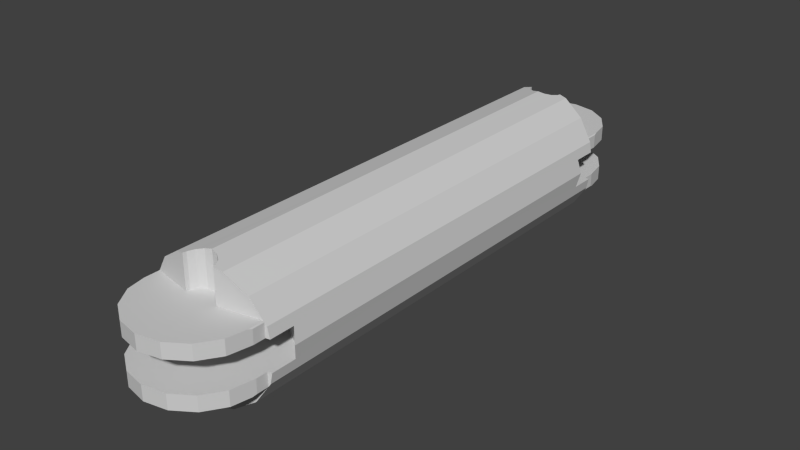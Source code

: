# Source: coxa.blend  (saved by Blender 2.68.0; exported with 4.5.12 LTS)
import bpy
from mathutils import Matrix  # noqa: F401  (used for matrix-valued properties, if any)

bpy.ops.wm.read_factory_settings(use_empty=True)
scene = bpy.context.scene
scene.name = 'Scene'

# ---- collections
col_collection_1 = bpy.data.collections.new('Collection 1'); scene.collection.children.link(col_collection_1)

# ---- materials (node trees are filled in below, after node groups)
mat_m1 = bpy.data.materials.new('M1')
mat_m1.alpha_threshold = 0.0
mat_m1.use_transparent_shadow = False
mat_m1.diffuse_color = (0.64, 0.64, 0.64, 1.0)
mat_m1.specular_color = (0.5, 0.5, 0.5)
mat_m1.roughness = 0.5
mat_m1.line_color = (0.0, 0.0, 0.0, 1.0)

# ---- material node trees

# ---- world
world_world = bpy.data.worlds.new('World'); scene.world = world_world
world_world.color = (0.05088, 0.05088, 0.05088)
world_world.use_sun_shadow = False
world_world.sun_shadow_jitter_overblur = 0.0
world_world.cycles.sampling_method = 'MANUAL'
world_world.cycles.sample_map_resolution = 256

# ---- meshes
me_coxa_front_mesh = bpy.data.meshes.new('Coxa-Front_mesh')
me_coxa_front_mesh.from_pydata([(0.03827, 0.4924, -0.025), (0.07071, 0.4707, -0.025), (0.09239, 0.4383, -0.025), (0.1, 0.4, -0.025), (0.03827, 0.2876, -0.025), (0.1, 0.38, -0.025), (0.03827, 0.4924, -0.05), (0.07071, 0.4707, -0.05), (0.09239, 0.4383, -0.05), (0.02772, 0.3885, -0.05), (0.02121, 0.3788, -0.05), (0.01148, 0.3723, -0.05), (0.03827, 0.2876, 0.025), (0.03827, 0.4924, 0.025), (0.07071, 0.4707, 0.025), (0.1, 0.38, 0.025), (0.09239, 0.4383, 0.025), (0.1, 0.4, 0.025), (0.03827, 0.4924, 0.05), (0.07071, 0.4707, 0.05), (0.09239, 0.4383, 0.05), (0.02772, 0.3885, 0.05), (0.02121, 0.3788, 0.05), (0.01148, 0.3723, 0.05), (0.02889, 0.3944, 0.05), (0.02889, 0.3944, -0.05), (-4.812e-08, 0.5, -0.025), (-0.03827, 0.4924, -0.025), (-0.07071, 0.4707, -0.025), (-0.09239, 0.4383, -0.025), (-0.1, 0.4, -0.025), (-0.03827, 0.2876, -0.025), (-0.1, 0.38, -0.025), (1.49e-08, 0.28, -0.025), (-5.185e-08, 0.5, -0.05), (-0.03827, 0.4924, -0.05), (-0.07071, 0.4707, -0.05), (-0.09239, 0.4383, -0.05), (-0.02772, 0.3885, -0.05), (-0.02121, 0.3788, -0.05), (-0.01148, 0.3723, -0.05), (-1.359e-08, 0.37, -0.112), (-1.359e-08, 0.37, -0.05), (-0.03827, 0.2876, 0.025), (-4.439e-08, 0.5, 0.025), (-0.03827, 0.4924, 0.025), (-0.07071, 0.4707, 0.025), (-0.1, 0.38, 0.025), (-0.09239, 0.4383, 0.025), (1.863e-08, 0.28, 0.025), (-0.1, 0.4, 0.025), (-4.439e-08, 0.5, 0.05), (-0.03827, 0.4924, 0.05), (-0.07071, 0.4707, 0.05), (-0.09239, 0.4383, 0.05), (-0.02772, 0.3885, 0.05), (-0.02121, 0.3788, 0.05), (-0.01148, 0.3723, 0.05), (1.312e-09, 0.37, 0.112), (-6.139e-09, 0.37, 0.05), (-0.02889, 0.3944, 0.05), (-0.02889, 0.3944, -0.05), (1.043e-09, -7.7e-08, -0.112), (-0.04286, -4.111e-08, -0.1035), (-0.0792, -4.476e-08, -0.0792), (-0.1035, -4.568e-08, -0.04286), (-0.112, -8.546e-08, 5.198e-08), (-0.1035, -8.093e-08, 0.04286), (-0.0792, -7.452e-08, 0.0792), (-0.04286, -6.72e-08, 0.1035), (1.795e-08, -6.009e-08, 0.112), (0.04286, -9.598e-08, 0.1035), (0.0792, -9.233e-08, 0.0792), (0.1035, -9.141e-08, 0.04286), (0.112, -5.163e-08, 5.821e-08), (0.1035, -5.616e-08, -0.04286), (0.0792, -6.257e-08, -0.0792), (0.04286, -6.989e-08, -0.1035), (0.1035, 0.3793, 0.04286), (0.1035, 0.3793, -0.04286), (0.02121, 0.3788, 0.1078), (0.02889, 0.3944, 0.1062), (0.02772, 0.3885, 0.1065), (0.01148, 0.3723, 0.1098), (-0.02772, 0.3885, 0.1065), (-0.01148, 0.3723, 0.1097), (-0.02121, 0.3788, 0.1078), (-0.02889, 0.3944, 0.1063), (0.02121, 0.3788, -0.1078), (0.01148, 0.3723, -0.1097), (0.02772, 0.3885, -0.1065), (0.02889, 0.3944, -0.1062), (-0.02889, 0.3944, -0.1063), (-0.02772, 0.3885, -0.1065), (-0.02121, 0.3788, -0.1078), (-0.01148, 0.3723, -0.1097), (-0.1035, 0.3337, -0.04286), (0.107, 0.3373, -0.025), (0.107, 0.3373, 0.025), (-0.1, 0.4, 0.04806), (-0.0987, 0.4065, 0.05), (-0.1, 0.38, 0.04806), (-0.0987, 0.3803, 0.05), (0.0792, 0.3843, 0.0792), (0.09869, 0.4066, 0.05), (0.09869, 0.3803, 0.05), (0.1, 0.38, 0.04802), (0.1, 0.4, 0.04802), (0.0792, 0.3843, -0.0792), (0.04286, 0.3917, 0.1035), (0.04286, 0.3917, -0.1035), (-0.04286, 0.3918, 0.1035), (-0.0792, 0.3844, -0.0792), (-0.1035, 0.3794, 0.04286), (-0.04286, 0.3918, -0.1035), (-0.1035, 0.3794, -0.04286), (-0.0792, 0.3844, 0.0792), (0.1, 0.38, -0.04806), (0.1, 0.4, -0.04806), (0.0987, 0.4065, -0.05), (0.0987, 0.3803, -0.05), (-0.1, 0.38, -0.04805), (-0.1, 0.4, -0.04805), (-0.0987, 0.4065, -0.05), (-0.0987, 0.3803, -0.05), (-0.1035, 0.3337, 0.04286), (-0.08036, 0.3107, -0.025), (-0.107, 0.3372, 0.025), (-0.112, 0.3422, 5.821e-08), (-0.107, 0.3372, -0.025), (-0.08036, 0.3107, 0.025), (0.08036, 0.3107, 0.025), (0.08036, 0.3107, -0.025), (-0.1, 0.38, -0.04805), (-0.1035, 0.3794, -0.04286), (-0.107, 0.3788, -0.025), (-0.107, 0.3788, 0.025), (0.112, 0.3422, 5.198e-08), (0.1035, 0.3337, -0.04286), (0.1035, 0.3337, 0.04286), (0.107, 0.3788, -0.025), (0.107, 0.3788, 0.025), (-0.03827, -0.4924, -0.025), (-0.07071, -0.4707, -0.025), (-0.09239, -0.4383, -0.025), (-0.1, -0.4, -0.025), (-0.03827, -0.2876, -0.025), (-0.1, -0.38, -0.025), (-0.03827, -0.4924, -0.05), (-0.07071, -0.4707, -0.05), (-0.09239, -0.4383, -0.05), (-0.02772, -0.3885, -0.05), (-0.02121, -0.3788, -0.05), (-0.01148, -0.3723, -0.05), (-0.03827, -0.2876, 0.025), (-0.03827, -0.4924, 0.025), (-0.07071, -0.4707, 0.025), (-0.1, -0.38, 0.025), (-0.09239, -0.4383, 0.025), (-0.1, -0.4, 0.025), (-0.03827, -0.4924, 0.05), (-0.07071, -0.4707, 0.05), (-0.09239, -0.4383, 0.05), (-0.02772, -0.3885, 0.05), (-0.02121, -0.3788, 0.05), (-0.01148, -0.3723, 0.05), (-0.02889, -0.3944, 0.05), (-0.02889, -0.3944, -0.05), (1.49e-08, -0.5, -0.025), (0.03827, -0.4924, -0.025), (0.07071, -0.4707, -0.025), (0.09239, -0.4383, -0.025), (0.1, -0.4, -0.025), (0.03827, -0.2876, -0.025), (0.1, -0.38, -0.025), (-1.49e-08, -0.28, -0.025), (1.863e-08, -0.5, -0.05), (0.03827, -0.4924, -0.05), (0.07071, -0.4707, -0.05), (0.09239, -0.4383, -0.05), (0.02772, -0.3885, -0.05), (0.02121, -0.3788, -0.05), (0.01148, -0.3723, -0.05), (7.958e-15, -0.37, -0.112), (7.958e-15, -0.37, -0.05), (0.03827, -0.2876, 0.025), (1.118e-08, -0.5, 0.025), (0.03827, -0.4924, 0.025), (0.07071, -0.4707, 0.025), (0.1, -0.38, 0.025), (0.09239, -0.4383, 0.025), (-1.863e-08, -0.28, 0.025), (0.1, -0.4, 0.025), (1.118e-08, -0.5, 0.05), (0.03827, -0.4924, 0.05), (0.07071, -0.4707, 0.05), (0.09239, -0.4383, 0.05), (0.02772, -0.3885, 0.05), (0.02121, -0.3788, 0.05), (0.01148, -0.3723, 0.05), (-1.49e-08, -0.37, 0.112), (-7.451e-09, -0.37, 0.05), (0.02889, -0.3944, 0.05), (0.02889, -0.3944, -0.05), (-0.1035, -0.3793, 0.04286), (-0.1035, -0.3793, -0.04286), (-0.02121, -0.3788, 0.1078), (-0.02889, -0.3944, 0.1062), (-0.02772, -0.3885, 0.1065), (-0.01148, -0.3723, 0.1098), (0.02772, -0.3885, 0.1065), (0.01148, -0.3723, 0.1097), (0.02121, -0.3788, 0.1078), (0.02889, -0.3944, 0.1063), (-0.02121, -0.3788, -0.1078), (-0.01148, -0.3723, -0.1097), (-0.02772, -0.3885, -0.1065), (-0.02889, -0.3944, -0.1062), (0.02889, -0.3944, -0.1063), (0.02772, -0.3885, -0.1065), (0.02121, -0.3788, -0.1078), (0.01148, -0.3723, -0.1097), (0.1035, -0.3337, -0.04286), (-0.107, -0.3373, -0.025), (-0.107, -0.3373, 0.025), (0.1, -0.4, 0.04806), (0.0987, -0.4065, 0.05), (0.1, -0.38, 0.04806), (0.0987, -0.3803, 0.05), (-0.0792, -0.3843, 0.0792), (-0.09869, -0.4066, 0.05), (-0.09869, -0.3803, 0.05), (-0.1, -0.38, 0.04802), (-0.1, -0.4, 0.04802), (-0.0792, -0.3843, -0.0792), (-0.04286, -0.3917, 0.1035), (-0.04286, -0.3917, -0.1035), (0.04286, -0.3918, 0.1035), (0.0792, -0.3844, -0.0792), (0.1035, -0.3794, 0.04286), (0.04286, -0.3918, -0.1035), (0.1035, -0.3794, -0.04286), (0.0792, -0.3844, 0.0792), (-0.1, -0.38, -0.04806), (-0.1, -0.4, -0.04806), (-0.0987, -0.4065, -0.05), (-0.0987, -0.3803, -0.05), (0.1, -0.38, -0.04805), (0.1, -0.4, -0.04805), (0.0987, -0.4065, -0.05), (0.0987, -0.3803, -0.05), (0.1035, -0.3337, 0.04286), (0.08036, -0.3107, -0.025), (0.107, -0.3372, 0.025), (0.112, -0.3422, 5.821e-08), (0.107, -0.3372, -0.025), (0.08036, -0.3107, 0.025), (-0.08036, -0.3107, 0.025), (-0.08036, -0.3107, -0.025), (0.1, -0.38, -0.04805), (0.1035, -0.3794, -0.04286), (0.107, -0.3788, -0.025), (0.107, -0.3788, 0.025), (-0.112, -0.3422, 5.198e-08), (-0.1035, -0.3337, -0.04286), (-0.1035, -0.3337, 0.04286), (-0.107, -0.3788, -0.025), (-0.107, -0.3788, 0.025)], [], [(49, 12, 4, 33), (1, 7, 6, 0), (2, 8, 7, 1), (0, 6, 34, 26), (90, 88, 10, 9), (88, 89, 11, 10), (91, 90, 9, 25), (14, 13, 18, 19), (16, 14, 19, 20), (13, 44, 51, 18), (107, 106, 15, 17), (118, 3, 5, 117), (49, 33, 31, 43), (28, 27, 35, 36), (29, 28, 36, 37), (27, 26, 34, 35), (30, 29, 37, 123, 122), (46, 53, 52, 45), (48, 54, 53, 46), (45, 52, 51, 44), (84, 86, 56, 55), (86, 85, 57, 56), (58, 59, 57, 85), (99, 50, 47, 101), (87, 84, 55, 60), (34, 6, 7, 8, 119, 120, 25, 9, 10, 11, 42, 40, 39, 38, 61, 124, 123, 37, 36, 35), (80, 22, 23, 83), (82, 21, 22, 80), (83, 23, 59, 58), (81, 24, 21, 82), (95, 40, 42, 41), (92, 61, 38, 93), (93, 38, 39, 94), (94, 39, 40, 95), (89, 41, 42, 11), (78, 106, 105, 103, 72, 73, 139), (3, 118, 119, 8, 2), (3, 2, 1, 0, 26, 27, 28, 29, 30, 32, 135, 129, 126, 31, 33, 4, 132, 97, 140, 5), (72, 103, 109, 71), (105, 106, 107, 104), (17, 16, 20, 104, 107), (91, 25, 120, 108, 110), (115, 121, 124, 112, 64, 65, 96), (77, 110, 108, 76), (69, 111, 116, 68), (52, 53, 54, 100, 102, 60, 55, 56, 57, 59, 23, 22, 21, 24, 105, 104, 20, 19, 18, 51), (103, 105, 24, 81, 109), (92, 114, 112, 124, 61), (111, 87, 60, 102, 116), (64, 112, 114, 63), (50, 99, 100, 54, 48), (100, 99, 101, 102), (140, 79, 117, 5), (118, 117, 120, 119), (122, 121, 32, 30), (123, 124, 121, 122), (4, 12, 131, 132), (43, 31, 126, 130), (116, 102, 101, 113, 125, 67, 68), (128, 127, 130, 126, 129), (129, 135, 115, 96), (135, 32, 133, 134), (125, 113, 136, 127), (101, 47, 136, 113), (141, 15, 106, 78), (75, 76, 108, 120, 117, 79, 138), (98, 141, 78, 139), (137, 97, 132, 131, 98), (140, 97, 138, 79), (45, 44, 13, 14, 16, 17, 15, 141, 98, 131, 12, 49, 43, 130, 127, 136, 47, 50, 48, 46), (70, 58, 85, 86, 84, 87, 111, 69), (83, 58, 70, 71, 109, 81, 82, 80), (125, 127, 128, 66, 67), (128, 129, 96, 65, 66), (137, 98, 139, 73, 74), (138, 97, 137, 74, 75), (90, 91, 110, 77, 62, 41, 89, 88), (63, 114, 92, 93, 94, 95, 41, 62), (191, 154, 146, 175), (143, 149, 148, 142), (144, 150, 149, 143), (142, 148, 176, 168), (216, 214, 152, 151), (214, 215, 153, 152), (217, 216, 151, 167), (156, 155, 160, 161), (158, 156, 161, 162), (155, 186, 193, 160), (233, 232, 157, 159), (244, 145, 147, 243), (191, 175, 173, 185), (170, 169, 177, 178), (171, 170, 178, 179), (169, 168, 176, 177), (172, 171, 179, 249, 248), (188, 195, 194, 187), (190, 196, 195, 188), (187, 194, 193, 186), (210, 212, 198, 197), (212, 211, 199, 198), (200, 201, 199, 211), (225, 192, 189, 227), (213, 210, 197, 202), (176, 148, 149, 150, 245, 246, 167, 151, 152, 153, 184, 182, 181, 180, 203, 250, 249, 179, 178, 177), (206, 164, 165, 209), (208, 163, 164, 206), (209, 165, 201, 200), (207, 166, 163, 208), (221, 182, 184, 183), (218, 203, 180, 219), (219, 180, 181, 220), (220, 181, 182, 221), (215, 183, 184, 153), (77, 240, 218, 219, 220, 221, 183, 62), (145, 244, 245, 150, 144), (145, 144, 143, 142, 168, 169, 170, 171, 172, 174, 261, 255, 252, 173, 175, 146, 258, 223, 266, 147), (68, 229, 235, 69), (231, 232, 233, 230), (159, 158, 162, 230, 233), (217, 167, 246, 234, 236), (241, 247, 250, 238, 76, 75, 222), (63, 236, 234, 64), (71, 237, 242, 72), (194, 195, 196, 226, 228, 202, 197, 198, 199, 201, 165, 164, 163, 166, 231, 230, 162, 161, 160, 193), (229, 231, 166, 207, 235), (218, 240, 238, 250, 203), (237, 213, 202, 228, 242), (76, 238, 240, 77), (192, 225, 226, 196, 190), (226, 225, 227, 228), (266, 205, 243, 147), (244, 243, 246, 245), (248, 247, 174, 172), (249, 250, 247, 248), (146, 154, 257, 258), (185, 173, 252, 256), (242, 228, 227, 239, 251, 73, 72), (254, 253, 256, 252, 255), (255, 261, 241, 222), (261, 174, 259, 260), (251, 239, 262, 253), (227, 189, 262, 239), (267, 157, 232, 204), (65, 64, 234, 246, 243, 205, 264), (224, 267, 204, 265), (263, 223, 258, 257, 224), (266, 223, 264, 205), (187, 186, 155, 156, 158, 159, 157, 267, 224, 257, 154, 191, 185, 256, 253, 262, 189, 192, 190, 188), (209, 200, 70, 69, 235, 207, 208, 206), (251, 253, 254, 74, 73), (254, 255, 222, 75, 74), (204, 232, 231, 229, 68, 67, 265), (264, 223, 263, 66, 65), (216, 217, 236, 63, 62, 183, 215, 214), (263, 224, 265, 67, 66), (70, 200, 211, 212, 210, 213, 237, 71)])
_uv = me_coxa_front_mesh.uv_layers.new(name='UVMap')
_uv.uv.foreach_set('vector', [0.2942, 0.1577, 0.2943, 0.1132, 0.3605, 0.1134, 0.3604, 0.1579, 0.9328, 0.3413, 0.9659, 0.3412, 0.966, 0.375, 0.9329, 0.3751, 0.9328, 0.3211, 0.9659, 0.321, 0.9659, 0.3412, 0.9328, 0.3413, 0.9329, 0.3751, 0.966, 0.375, 0.9661, 0.4174, 0.9331, 0.4175, 0.7401, 0.2136, 0.7419, 0.2223, 0.6654, 0.2221, 0.6655, 0.2133, 0.7419, 0.2223, 0.7444, 0.2342, 0.6654, 0.234, 0.6654, 0.2221, 0.7399, 0.2114, 0.7401, 0.2136, 0.6655, 0.2133, 0.6655, 0.2112, 0.9212, 0.6691, 0.9211, 0.703, 0.888, 0.7029, 0.8881, 0.669, 0.9213, 0.6489, 0.9212, 0.6691, 0.8881, 0.669, 0.8882, 0.6488, 0.9211, 0.703, 0.921, 0.7454, 0.8879, 0.7453, 0.888, 0.7029, 0.8977, 0.9195, 0.903, 0.9195, 0.9029, 0.9499, 0.8976, 0.9499, 0.2209, 0.9382, 0.221, 0.9077, 0.2262, 0.9077, 0.2261, 0.9382, 0.2942, 0.1577, 0.3604, 0.1579, 0.3602, 0.2003, 0.2941, 0.2001, 0.9333, 0.5018, 0.9332, 0.462, 0.9663, 0.4619, 0.9664, 0.5017, 0.9334, 0.5308, 0.9333, 0.5018, 0.9664, 0.5017, 0.9665, 0.5307, 0.9332, 0.462, 0.9331, 0.4175, 0.9661, 0.4174, 0.9663, 0.4619, 0.9335, 0.5446, 0.9334, 0.5308, 0.9665, 0.5307, 0.9665, 0.5422, 0.964, 0.5446, 0.9207, 0.8296, 0.8876, 0.8295, 0.8878, 0.7897, 0.9208, 0.7898, 0.9206, 0.8586, 0.8875, 0.8585, 0.8876, 0.8295, 0.9207, 0.8296, 0.9208, 0.7898, 0.8878, 0.7897, 0.8879, 0.7453, 0.921, 0.7454, 0.7683, 0.7914, 0.7666, 0.7853, 0.843, 0.7851, 0.8431, 0.7911, 0.7666, 0.7853, 0.764, 0.7752, 0.843, 0.7749, 0.843, 0.7851, 0.761, 0.7624, 0.843, 0.7622, 0.843, 0.7749, 0.764, 0.7752, 0.9707, 0.6793, 0.9708, 0.6488, 0.9735, 0.6488, 0.9734, 0.6793, 0.1058, 0.7822, 0.1073, 0.7819, 0.1071, 0.8565, 0.1055, 0.8566, 0.05662, 0.4091, 0.05445, 0.4597, 0.04858, 0.5026, 0.03991, 0.5313, 0.03149, 0.5396, 0.02455, 0.5396, 0.02857, 0.4472, 0.02701, 0.4457, 0.02446, 0.4371, 0.02278, 0.4242, 0.02222, 0.409, 0.02288, 0.3938, 0.02464, 0.3809, 0.02724, 0.3723, 0.0288, 0.3708, 0.02535, 0.2784, 0.03229, 0.2785, 0.04066, 0.2868, 0.04916, 0.3155, 0.05476, 0.3585, 0.7665, 0.7372, 0.8429, 0.7369, 0.8429, 0.7489, 0.7639, 0.7491, 0.7682, 0.7284, 0.8429, 0.7282, 0.8429, 0.7369, 0.7665, 0.7372, 0.7639, 0.7491, 0.8429, 0.7489, 0.843, 0.7622, 0.761, 0.7624, 0.7685, 0.7263, 0.8429, 0.7261, 0.8429, 0.7282, 0.7682, 0.7284, 0.7443, 0.2603, 0.6653, 0.26, 0.6654, 0.2473, 0.7474, 0.2476, 0.3845, 0.8819, 0.3847, 0.9563, 0.3832, 0.9564, 0.3829, 0.8817, 0.74, 0.2765, 0.6653, 0.2763, 0.6653, 0.2702, 0.7417, 0.2704, 0.7417, 0.2704, 0.6653, 0.2702, 0.6653, 0.26, 0.7443, 0.2603, 0.7444, 0.2342, 0.7474, 0.2476, 0.6654, 0.2473, 0.6654, 0.234, 0.6208, 0.07272, 0.6162, 0.07252, 0.6145, 0.07244, 0.5887, 0.07131, 0.5884, 0.173, 0.6205, 0.1731, 0.6208, 0.08478, 0.221, 0.9077, 0.2209, 0.9382, 0.2191, 0.9408, 0.2107, 0.9411, 0.2108, 0.908, 0.7639, 0.33, 0.7744, 0.3397, 0.784, 0.3681, 0.7913, 0.4107, 0.7952, 0.4613, 0.795, 0.5119, 0.7909, 0.555, 0.7834, 0.584, 0.7736, 0.5944, 0.7683, 0.5946, 0.7683, 0.6039, 0.7574, 0.6043, 0.7491, 0.5693, 0.7409, 0.5139, 0.737, 0.4634, 0.7372, 0.4127, 0.7412, 0.3569, 0.747, 0.3214, 0.7579, 0.321, 0.7586, 0.3302, 0.5884, 0.173, 0.5887, 0.07131, 0.5406, 0.06919, 0.5403, 0.1728, 0.903, 0.9169, 0.903, 0.9195, 0.8977, 0.9195, 0.896, 0.9169, 0.8976, 0.9499, 0.8875, 0.9502, 0.8876, 0.9172, 0.896, 0.9169, 0.8977, 0.9195, 0.7399, 0.2114, 0.6655, 0.2112, 0.6657, 0.1339, 0.7043, 0.1556, 0.7363, 0.1959, 0.2244, 0.06922, 0.2246, 0.0625, 0.2246, 0.05999, 0.2256, 0.02222, 0.1239, 0.02254, 0.124, 0.06953, 0.2123, 0.06926, 0.1457, 0.6338, 0.1461, 0.7374, 0.1941, 0.7353, 0.1938, 0.6336, 0.888, 0.4246, 0.8883, 0.321, 0.8403, 0.3228, 0.8399, 0.4245, 0.05476, 0.7652, 0.04916, 0.8081, 0.04066, 0.8368, 0.03229, 0.8452, 0.02535, 0.8452, 0.0288, 0.7528, 0.02724, 0.7513, 0.02464, 0.7427, 0.02288, 0.7298, 0.02222, 0.7146, 0.02278, 0.6994, 0.02446, 0.6866, 0.02701, 0.6779, 0.02857, 0.6764, 0.02455, 0.5841, 0.03151, 0.584, 0.03991, 0.5924, 0.04858, 0.621, 0.05445, 0.6639, 0.05662, 0.7145, 0.8041, 0.6705, 0.8426, 0.6488, 0.8429, 0.7261, 0.7685, 0.7263, 0.7721, 0.7108, 0.8354, 0.8358, 0.8317, 0.852, 0.7998, 0.8944, 0.7612, 0.9172, 0.761, 0.836, 0.1554, 0.7981, 0.1518, 0.7819, 0.2262, 0.7821, 0.226, 0.8633, 0.1874, 0.8404, 0.7921, 0.173, 0.7924, 0.2747, 0.8405, 0.2765, 0.8402, 0.1728, 0.9206, 0.8725, 0.8901, 0.8724, 0.8875, 0.87, 0.8875, 0.8585, 0.9206, 0.8586, 0.03229, 0.8452, 0.03057, 0.8469, 0.02528, 0.8469, 0.02535, 0.8452, 0.971, 0.05009, 0.9671, 0.07373, 0.9633, 0.08062, 0.9632, 0.05012, 0.2209, 0.9382, 0.2261, 0.9382, 0.2261, 0.9408, 0.2191, 0.9408, 0.1036, 0.9077, 0.1063, 0.9077, 0.1062, 0.9382, 0.1035, 0.9382, 0.03229, 0.2785, 0.02535, 0.2784, 0.02528, 0.2767, 0.03057, 0.2767, 0.3605, 0.1134, 0.2943, 0.1132, 0.2945, 0.06231, 0.3606, 0.06251, 0.2941, 0.2001, 0.3602, 0.2003, 0.3601, 0.245, 0.2939, 0.2448, 0.2262, 0.2316, 0.225, 0.1922, 0.225, 0.1896, 0.2248, 0.1826, 0.2127, 0.1826, 0.1244, 0.1829, 0.1245, 0.232, 0.3269, 0.2765, 0.2939, 0.2714, 0.2939, 0.2448, 0.3601, 0.245, 0.36, 0.2716, 0.2133, 0.09271, 0.2243, 0.09268, 0.2244, 0.06922, 0.2123, 0.06926, 0.971, 0.1269, 0.9632, 0.1269, 0.9633, 0.1574, 0.9671, 0.1505, 0.2127, 0.1826, 0.2248, 0.1826, 0.2245, 0.1588, 0.2135, 0.1588, 0.9734, 0.6793, 0.9735, 0.6488, 0.9657, 0.6488, 0.9696, 0.6724, 0.8453, 0.6032, 0.8534, 0.6032, 0.8533, 0.5727, 0.8493, 0.5796, 0.2259, 0.6335, 0.1938, 0.6336, 0.1941, 0.7353, 0.2199, 0.7342, 0.2216, 0.7341, 0.2262, 0.7339, 0.2262, 0.7218, 0.8396, 0.6032, 0.8453, 0.6032, 0.8493, 0.5796, 0.8431, 0.5796, 0.3277, 0.02222, 0.3607, 0.02864, 0.3606, 0.06251, 0.2945, 0.06231, 0.2946, 0.02842, 0.9659, 0.7237, 0.9769, 0.7238, 0.9778, 0.7475, 0.9657, 0.7475, 0.5898, 0.4133, 0.59, 0.464, 0.5861, 0.5145, 0.5788, 0.5572, 0.5691, 0.5855, 0.5586, 0.5952, 0.5534, 0.595, 0.5527, 0.6043, 0.5417, 0.6039, 0.536, 0.5684, 0.5319, 0.5125, 0.5318, 0.4619, 0.5357, 0.4113, 0.5438, 0.3559, 0.5521, 0.321, 0.5631, 0.3214, 0.5631, 0.3306, 0.5684, 0.3308, 0.5781, 0.3413, 0.5857, 0.3702, 0.1692, 0.3812, 0.1695, 0.2833, 0.1847, 0.2827, 0.1976, 0.2811, 0.2062, 0.2785, 0.2078, 0.277, 0.2262, 0.2777, 0.2259, 0.3814, 0.1543, 0.2826, 0.1695, 0.2833, 0.1692, 0.3812, 0.1125, 0.381, 0.1128, 0.2774, 0.1313, 0.2767, 0.1329, 0.2783, 0.1415, 0.2809, 0.2127, 0.1826, 0.2135, 0.1588, 0.2148, 0.1255, 0.1242, 0.1258, 0.1244, 0.1829, 0.2148, 0.1255, 0.2133, 0.09271, 0.2123, 0.06926, 0.124, 0.06953, 0.1242, 0.1258, 0.3277, 0.02222, 0.2946, 0.02842, 0.271, 0.03288, 0.2708, 0.07822, 0.3276, 0.06871, 0.6653, 0.02513, 0.6653, 0.04903, 0.6653, 0.08247, 0.7112, 0.08943, 0.7102, 0.03192, 0.2914, 0.5283, 0.2898, 0.5299, 0.2713, 0.5292, 0.271, 0.4256, 0.3277, 0.4254, 0.328, 0.5233, 0.3128, 0.524, 0.2999, 0.5257, 0.3844, 0.4252, 0.3847, 0.5289, 0.3662, 0.5297, 0.3647, 0.5281, 0.3561, 0.5256, 0.3432, 0.5239, 0.328, 0.5233, 0.3277, 0.4254, 0.429, 0.141, 0.4289, 0.09861, 0.495, 0.0984, 0.4952, 0.1408, 0.5568, 0.7081, 0.5898, 0.7082, 0.5897, 0.748, 0.5566, 0.7479, 0.5568, 0.6791, 0.5899, 0.6792, 0.5898, 0.7082, 0.5568, 0.7081, 0.5566, 0.7479, 0.5897, 0.748, 0.5896, 0.7925, 0.5565, 0.7924, 0.5039, 0.6488, 0.5056, 0.6548, 0.4292, 0.6551, 0.4292, 0.649, 0.5056, 0.6548, 0.5082, 0.665, 0.4292, 0.6652, 0.4292, 0.6551, 0.9647, 0.2763, 0.9632, 0.2765, 0.9634, 0.2019, 0.965, 0.2019, 0.9182, 0.09566, 0.9183, 0.1354, 0.8852, 0.1355, 0.8851, 0.09577, 0.9181, 0.06665, 0.9182, 0.09566, 0.8851, 0.09577, 0.885, 0.06675, 0.9183, 0.1354, 0.9184, 0.1799, 0.8854, 0.18, 0.8852, 0.1355, 0.8876, 0.0529, 0.8876, 0.05019, 0.918, 0.05009, 0.918, 0.05281, 0.5874, 0.6654, 0.5569, 0.6653, 0.5569, 0.6626, 0.5874, 0.6626, 0.429, 0.141, 0.4952, 0.1408, 0.4953, 0.1853, 0.4292, 0.1855, 0.5563, 0.8687, 0.5564, 0.8348, 0.5894, 0.8349, 0.5893, 0.8688, 0.5562, 0.8889, 0.5563, 0.8687, 0.5893, 0.8688, 0.5893, 0.889, 0.5564, 0.8348, 0.5565, 0.7924, 0.5896, 0.7925, 0.5894, 0.8349, 0.05134, 0.9247, 0.04121, 0.9244, 0.04111, 0.8914, 0.0495, 0.8916, 0.05124, 0.8942, 0.9187, 0.2562, 0.8856, 0.2563, 0.8855, 0.2224, 0.9186, 0.2223, 0.9187, 0.2764, 0.8856, 0.2765, 0.8856, 0.2563, 0.9187, 0.2562, 0.9186, 0.2223, 0.8855, 0.2224, 0.8854, 0.18, 0.9184, 0.1799, 0.6416, 0.7117, 0.6399, 0.703, 0.7163, 0.7032, 0.7163, 0.7119, 0.6399, 0.703, 0.6374, 0.691, 0.7164, 0.6913, 0.7163, 0.7032, 0.6344, 0.6777, 0.7164, 0.6779, 0.7164, 0.6913, 0.6374, 0.691, 0.161, 0.9385, 0.1609, 0.908, 0.1662, 0.908, 0.1663, 0.9385, 0.6418, 0.7138, 0.6416, 0.7117, 0.7163, 0.7119, 0.7163, 0.7141, 0.2707, 0.7067, 0.2725, 0.6561, 0.2781, 0.6132, 0.2866, 0.5845, 0.295, 0.5761, 0.302, 0.5761, 0.2985, 0.6684, 0.3001, 0.67, 0.3027, 0.6786, 0.3044, 0.6914, 0.3051, 0.7066, 0.3045, 0.7218, 0.3028, 0.7347, 0.3003, 0.7433, 0.2987, 0.7449, 0.3028, 0.8372, 0.2958, 0.8372, 0.2874, 0.8289, 0.2787, 0.8002, 0.2729, 0.7573, 0.6401, 0.6548, 0.7165, 0.6551, 0.7165, 0.6652, 0.6374, 0.665, 0.6418, 0.6488, 0.7165, 0.649, 0.7165, 0.6551, 0.6401, 0.6548, 0.6374, 0.665, 0.7165, 0.6652, 0.7164, 0.6779, 0.6344, 0.6777, 0.3035, 0.956, 0.3033, 0.8817, 0.3049, 0.8817, 0.3051, 0.9564, 0.5083, 0.6911, 0.4293, 0.6913, 0.4293, 0.6779, 0.5113, 0.6777, 0.5038, 0.7138, 0.4294, 0.7141, 0.4294, 0.7119, 0.5041, 0.7117, 0.5041, 0.7117, 0.4294, 0.7119, 0.4293, 0.7032, 0.5058, 0.703, 0.5058, 0.703, 0.4293, 0.7032, 0.4293, 0.6913, 0.5083, 0.6911, 0.5082, 0.665, 0.5113, 0.6777, 0.4293, 0.6779, 0.4292, 0.6652, 0.271, 0.4256, 0.2707, 0.3219, 0.2892, 0.3212, 0.2907, 0.3227, 0.2993, 0.3253, 0.3122, 0.327, 0.3274, 0.3275, 0.3277, 0.4254, 0.5569, 0.6653, 0.5874, 0.6654, 0.59, 0.6677, 0.5899, 0.6792, 0.5568, 0.6791, 0.6657, 0.5952, 0.6552, 0.5856, 0.6456, 0.5572, 0.6383, 0.5145, 0.6344, 0.464, 0.6346, 0.4134, 0.6387, 0.3703, 0.6462, 0.3413, 0.656, 0.3308, 0.6613, 0.3307, 0.6612, 0.3214, 0.6722, 0.321, 0.6805, 0.3559, 0.6887, 0.4114, 0.6926, 0.4619, 0.6924, 0.5125, 0.6884, 0.5684, 0.6826, 0.6039, 0.6717, 0.6043, 0.671, 0.595, 0.8399, 0.4245, 0.8396, 0.5261, 0.8877, 0.5283, 0.888, 0.4246, 0.3816, 0.8355, 0.3817, 0.8372, 0.3764, 0.8372, 0.3746, 0.8355, 0.918, 0.05281, 0.9181, 0.06665, 0.885, 0.06675, 0.885, 0.0553, 0.8876, 0.0529, 0.7165, 0.9172, 0.6421, 0.917, 0.6423, 0.8358, 0.6809, 0.8586, 0.7129, 0.901, 0.2256, 0.5331, 0.221, 0.533, 0.2193, 0.5329, 0.1935, 0.5319, 0.1938, 0.6336, 0.2259, 0.6335, 0.2257, 0.5452, 0.8402, 0.1728, 0.8399, 0.06919, 0.7918, 0.07131, 0.7921, 0.173, 0.5403, 0.1728, 0.54, 0.2765, 0.5881, 0.2747, 0.5884, 0.173, 0.3525, 0.6542, 0.3584, 0.6113, 0.367, 0.5827, 0.3755, 0.5743, 0.3824, 0.5744, 0.3784, 0.6667, 0.3799, 0.6683, 0.3825, 0.6769, 0.3842, 0.6897, 0.3847, 0.7049, 0.3841, 0.7201, 0.3823, 0.733, 0.3797, 0.7416, 0.3781, 0.7431, 0.3816, 0.8355, 0.3746, 0.8355, 0.3663, 0.8271, 0.3578, 0.7984, 0.3522, 0.7555, 0.3503, 0.7048, 0.4725, 0.8586, 0.511, 0.8358, 0.5113, 0.917, 0.4369, 0.9172, 0.4405, 0.901, 0.5038, 0.7138, 0.5002, 0.7294, 0.4682, 0.7697, 0.4296, 0.7914, 0.4294, 0.7141, 0.6455, 0.7293, 0.6418, 0.7138, 0.7163, 0.7141, 0.7161, 0.7914, 0.6775, 0.7697, 0.1938, 0.6336, 0.1935, 0.5319, 0.1454, 0.5301, 0.1457, 0.6338, 0.1609, 0.908, 0.161, 0.9385, 0.1593, 0.941, 0.1509, 0.9408, 0.1508, 0.9077, 0.1593, 0.941, 0.161, 0.9385, 0.1663, 0.9385, 0.1662, 0.941, 0.5569, 0.6544, 0.5805, 0.6586, 0.5874, 0.6626, 0.5569, 0.6626, 0.2967, 0.5744, 0.302, 0.5743, 0.302, 0.5761, 0.295, 0.5761, 0.05124, 0.8942, 0.05653, 0.8942, 0.05662, 0.9247, 0.05134, 0.9247, 0.0495, 0.8916, 0.05645, 0.8916, 0.05653, 0.8942, 0.05124, 0.8942, 0.495, 0.0984, 0.4289, 0.09861, 0.4288, 0.05396, 0.4949, 0.05376, 0.4292, 0.1855, 0.4953, 0.1853, 0.4955, 0.2362, 0.4293, 0.2364, 0.5881, 0.2747, 0.6139, 0.2737, 0.6156, 0.2736, 0.6202, 0.2735, 0.6202, 0.2614, 0.6205, 0.1731, 0.5884, 0.173, 0.4625, 0.2765, 0.4294, 0.2703, 0.4293, 0.2364, 0.4955, 0.2362, 0.4956, 0.2701, 0.8298, 0.9857, 0.8354, 0.9866, 0.8354, 0.9627, 0.8293, 0.9617, 0.9556, 0.9169, 0.9475, 0.9169, 0.9476, 0.9474, 0.9516, 0.9406, 0.7671, 0.9617, 0.761, 0.9627, 0.761, 0.9866, 0.7666, 0.9857, 0.5899, 0.9639, 0.59, 0.9334, 0.5818, 0.9334, 0.5859, 0.957, 0.9657, 0.8725, 0.9735, 0.8724, 0.9734, 0.842, 0.9696, 0.8488, 0.124, 0.06953, 0.1239, 0.02254, 0.02222, 0.02285, 0.0234, 0.0606, 0.02348, 0.06311, 0.02368, 0.06984, 0.03575, 0.0698, 0.03507, 0.1594, 0.0241, 0.1594, 0.02403, 0.1832, 0.03609, 0.1831, 0.4617, 0.02222, 0.4948, 0.02711, 0.4949, 0.05376, 0.4288, 0.05396, 0.4287, 0.02729, 0.5569, 0.6544, 0.5569, 0.6488, 0.5806, 0.6524, 0.5805, 0.6586, 0.4293, 0.5119, 0.4292, 0.4613, 0.433, 0.4108, 0.4404, 0.3681, 0.45, 0.3397, 0.4605, 0.33, 0.4658, 0.3302, 0.4664, 0.321, 0.4774, 0.3214, 0.4831, 0.3569, 0.4872, 0.4128, 0.4873, 0.4634, 0.4835, 0.5139, 0.4753, 0.5694, 0.467, 0.6043, 0.456, 0.6039, 0.456, 0.5946, 0.4507, 0.5944, 0.441, 0.584, 0.4335, 0.555, 0.1841, 0.4797, 0.1689, 0.4791, 0.1692, 0.3812, 0.2259, 0.3814, 0.2256, 0.485, 0.2071, 0.4857, 0.2056, 0.4841, 0.197, 0.4815, 0.2707, 0.1236, 0.2943, 0.1201, 0.3274, 0.1152, 0.3276, 0.06871, 0.2708, 0.07822, 0.3274, 0.1152, 0.3605, 0.1203, 0.3841, 0.1239, 0.3842, 0.07857, 0.3276, 0.06871, 0.02403, 0.1832, 0.02387, 0.1901, 0.0238, 0.1928, 0.02287, 0.2323, 0.1245, 0.232, 0.1244, 0.1829, 0.03609, 0.1831, 0.03575, 0.0698, 0.03487, 0.09326, 0.03367, 0.1261, 0.1242, 0.1258, 0.124, 0.06953, 0.3641, 0.3225, 0.3656, 0.321, 0.3841, 0.3216, 0.3844, 0.4252, 0.3277, 0.4254, 0.3274, 0.3275, 0.3426, 0.3269, 0.3555, 0.3251, 0.03367, 0.1261, 0.03507, 0.1594, 0.03609, 0.1831, 0.1244, 0.1829, 0.1242, 0.1258, 0.1692, 0.3812, 0.1689, 0.4791, 0.1537, 0.4796, 0.1409, 0.4813, 0.1322, 0.4839, 0.1307, 0.4854, 0.1122, 0.4847, 0.1125, 0.381])
me_coxa_front_mesh.materials.append(mat_m1)
me_coxa_front_mesh.use_remesh_preserve_volume = False
me_coxa_front_mesh.use_remesh_preserve_attributes = False
me_coxa_front_mesh.use_mirror_vertex_groups = False
me_coxa_front_mesh.update()

# ---- objects
ob_coxa_front = bpy.data.objects.new('Coxa Front', me_coxa_front_mesh)

# ---- transforms, parenting, visibility, modifiers, constraints
ob_coxa_front.location = (0.0, 0.0, 0.0)
ob_coxa_front.lineart.crease_threshold = 0.0

# ---- collection membership
col_collection_1.objects.link(ob_coxa_front)

# ---- scene / render settings (as saved in the file)
scene.frame_start = 1; scene.frame_end = 250; scene.frame_set(0)
scene.render.engine = 'BLENDER_EEVEE_NEXT'
scene.render.image_settings.color_mode = 'RGB'
scene.render.image_settings.compression = 90
scene.render.dither_intensity = 0.0
scene.cycles.use_denoising = False
scene.cycles.samples = 10
scene.cycles.sampling_pattern = 'TABULATED_SOBOL'
scene.cycles.light_sampling_threshold = 0.0
scene.cycles.use_adaptive_sampling = False
scene.cycles.use_light_tree = False
scene.cycles.blur_glossy = 0.0
scene.cycles.volume_bounces = 1
scene.cycles.pixel_filter_type = 'GAUSSIAN'
scene.cycles.sample_clamp_indirect = 0.0
scene.view_settings.view_transform = 'Standard'
bpy.context.view_layer.update()

# ---- added for rendering (the .blend has no active camera and no usable light): camera, sun
cam_auto = bpy.data.cameras.new('AutoCamera')
cam_auto.lens = 50.0
cam_auto.sensor_width = 36.0
cam_auto.clip_end = 1000.0
ob_auto_camera = bpy.data.objects.new('AutoCamera', cam_auto)
scene.collection.objects.link(ob_auto_camera)
ob_auto_camera.location = (0.970539, -1.16465, 0.776431)
ob_auto_camera.rotation_euler = (1.09748, -7.21219e-08, 0.694738)
scene.camera = ob_auto_camera
light_auto_sun = bpy.data.lights.new('AutoSun', 'SUN')
light_auto_sun.energy = 3.0
light_auto_sun.angle = 0.0523599
ob_auto_sun = bpy.data.objects.new('AutoSun', light_auto_sun)
scene.collection.objects.link(ob_auto_sun)
ob_auto_sun.rotation_euler = (0.872665, 0.174533, 0.523599)
bpy.context.view_layer.update()
